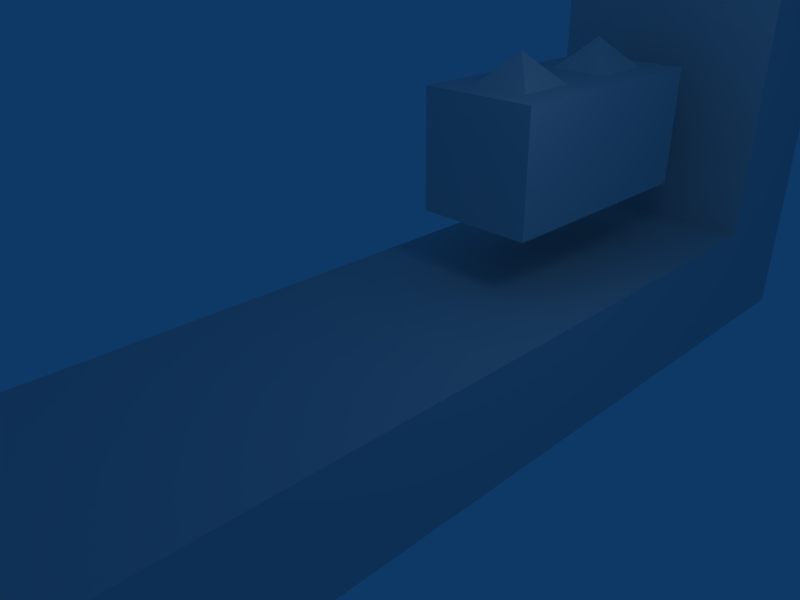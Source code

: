 # Source: basicOrientation2.blend  (saved by Blender 2.47.1; exported with 4.5.12 LTS)
import bpy
from mathutils import Matrix  # noqa: F401  (used for matrix-valued properties, if any)

bpy.ops.wm.read_factory_settings(use_empty=True)
scene = bpy.context.scene
scene.name = 'Scene'

# ---- collections
col_collection_1 = bpy.data.collections.new('Collection 1'); scene.collection.children.link(col_collection_1)
col_collection_11 = bpy.data.collections.new('Collection 11'); scene.collection.children.link(col_collection_11)

# ---- materials (node trees are filled in below, after node groups)
mat_material = bpy.data.materials.new('Material')
mat_material.alpha_threshold = 0.0
mat_material.roughness = 0.5
mat_material.line_color = (0.0, 0.0, 0.0, 1.0)
mat_ground = bpy.data.materials.new('Ground')
mat_ground.alpha_threshold = 0.0
mat_ground.roughness = 0.5
mat_ground.line_color = (0.0, 0.0, 0.0, 1.0)

# ---- material node trees

# ---- world
world_world = bpy.data.worlds.new('World'); scene.world = world_world
world_world.color = (0.05656, 0.2208, 0.4)
world_world.use_sun_shadow = False
world_world.sun_shadow_jitter_overblur = 0.0
world_world.cycles.sampling_method = 'MANUAL'
world_world.cycles.sample_map_resolution = 256

# ---- cameras
cam_camera = bpy.data.cameras.new('Camera')
cam_camera.passepartout_alpha = 0.2
cam_camera.clip_end = 100.0
cam_camera.lens = 35.0
cam_camera.ortho_scale = 7.314
cam_camera.show_passepartout = False
cam_camera.show_safe_areas = True
cam_camera.dof.focus_distance = 0.0
cam_camera.dof.aperture_fstop = 128.0

# ---- lights
light_spot = bpy.data.lights.new('Spot', 'POINT')
light_spot.transmission_factor = 0.0
light_spot.cutoff_distance = 30.0
light_spot.energy = 100.0
light_spot.shadow_buffer_clip_start = 1.001
light_spot.shadow_soft_size = 1.0
light_spot.shadow_maximum_resolution = 0.006
light_spot.use_absolute_resolution = True
light_spot.cycles.use_multiple_importance_sampling = False

# ---- meshes
me_cube = bpy.data.meshes.new('Cube')
me_cube.from_pydata([(1.0, 1.0, -1.0), (1.0, -1.0, -1.0), (-1.0, -1.0, -1.0), (-1.0, 1.0, -1.0), (1.0, 1.0, 1.0), (1.0, -1.0, 1.0), (-1.0, -1.0, 1.0), (-1.0, 1.0, 1.0), (-0.5, 0.5, 1.0), (-0.5, -0.5, 1.0), (0.5, -0.5, 1.0), (0.5, 0.5, 1.0), (5.96e-08, -2.98e-07, 1.5)], [], [(0, 1, 2, 3), (0, 4, 5, 1), (1, 5, 6, 2), (2, 6, 7, 3), (7, 6, 9, 8), (6, 5, 10, 9), (4, 7, 8, 11), (5, 4, 11, 10), (10, 11, 12), (11, 8, 12), (9, 10, 12), (8, 9, 12), (0, 3, 7, 4)])
_uv = me_cube.uv_layers.new(name='UVTex')
_uv.uv.foreach_set('vector', [0.0, 0.0, 1.0, 0.0, 1.0, 1.0, 0.0, 1.0, 0.0, 0.0, 1.0, 0.0, 1.0, 1.0, 0.0, 1.0, 0.0, 0.0, 1.0, 0.0, 1.0, 1.0, 0.0, 1.0, 0.0, 0.0, 1.0, 0.0, 1.0, 1.0, 0.0, 1.0, 0.0, 0.0, 1.0, 0.0, 1.0, 1.0, 0.0, 1.0, 0.0, 0.0, 1.0, 0.0, 1.0, 1.0, 0.0, 1.0, 0.0, 0.0, 1.0, 0.0, 1.0, 1.0, 0.0, 1.0, 0.0, 0.0, 1.0, 0.0, 1.0, 1.0, 0.0, 1.0, 0.0, 0.0, 1.0, 0.0, 1.0, 1.0, 0.0, 0.0, 1.0, 0.0, 1.0, 1.0, 0.0, 0.0, 1.0, 0.0, 1.0, 1.0, 0.0, 0.0, 1.0, 0.0, 1.0, 1.0, 0.0, 0.0, 1.0, 0.0, 1.0, 1.0, 0.0, 1.0])
me_cube.materials.append(mat_material)
me_cube.use_remesh_preserve_volume = False
me_cube.use_remesh_preserve_attributes = False
me_cube.use_mirror_vertex_groups = False
me_cube.update()
me_cube_007 = bpy.data.meshes.new('Cube.007')
me_cube_007.from_pydata([(1.0, 1.0, -1.0), (1.0, -1.0, -1.0), (-1.0, -1.0, -1.0), (-1.0, 1.0, -1.0), (1.0, 1.0, 1.0), (1.0, -1.0, 1.0), (-1.0, -1.0, 1.0), (-1.0, 1.0, 1.0), (-0.5, 0.5, 1.0), (-0.5, -0.5, 1.0), (0.5, -0.5, 1.0), (0.5, 0.5, 1.0), (5.96e-08, -2.98e-07, 1.5)], [], [(0, 1, 2, 3), (0, 4, 5, 1), (1, 5, 6, 2), (2, 6, 7, 3), (7, 6, 9, 8), (6, 5, 10, 9), (4, 7, 8, 11), (5, 4, 11, 10), (10, 11, 12), (11, 8, 12), (9, 10, 12), (8, 9, 12), (0, 3, 7, 4)])
_uv = me_cube_007.uv_layers.new(name='UVTex')
_uv.uv.foreach_set('vector', [0.0, 0.0, 1.0, 0.0, 1.0, 1.0, 0.0, 1.0, 0.0, 0.0, 1.0, 0.0, 1.0, 1.0, 0.0, 1.0, 0.0, 0.0, 1.0, 0.0, 1.0, 1.0, 0.0, 1.0, 0.0, 0.0, 1.0, 0.0, 1.0, 1.0, 0.0, 1.0, 0.0, 0.0, 1.0, 0.0, 1.0, 1.0, 0.0, 1.0, 0.0, 0.0, 1.0, 0.0, 1.0, 1.0, 0.0, 1.0, 0.0, 0.0, 1.0, 0.0, 1.0, 1.0, 0.0, 1.0, 0.0, 0.0, 1.0, 0.0, 1.0, 1.0, 0.0, 1.0, 0.0, 0.0, 1.0, 0.0, 1.0, 1.0, 0.0, 0.0, 1.0, 0.0, 1.0, 1.0, 0.0, 0.0, 1.0, 0.0, 1.0, 1.0, 0.0, 0.0, 1.0, 0.0, 1.0, 1.0, 0.0, 0.0, 1.0, 0.0, 1.0, 1.0, 0.0, 1.0])
me_cube_007.materials.append(mat_material)
me_cube_007.use_remesh_preserve_volume = False
me_cube_007.use_remesh_preserve_attributes = False
me_cube_007.use_mirror_vertex_groups = False
me_cube_007.update()
me_cube_006 = bpy.data.meshes.new('Cube.006')
me_cube_006.from_pydata([(2.0, 7.0, -1.0), (2.0, -7.0, -1.0), (-2.0, -7.0, -1.0), (-2.0, 7.0, -1.0), (2.0, 7.0, 1.0), (2.0, -7.0, 1.0), (-2.0, -7.0, 1.0), (-2.0, 7.0, 1.0), (-2.0, 9.0, -1.0), (-2.0, 9.0, 1.0), (2.0, 9.0, -1.0), (2.0, 9.0, 1.0), (2.0, 9.0, 5.0), (-2.0, 9.0, 5.0), (2.0, 7.0, 5.0), (-2.0, 7.0, 5.0), (2.0, 7.0, 7.0), (-2.0, 7.0, 7.0), (-2.0, 9.0, 7.0), (2.0, 9.0, 7.0), (-2.0, 13.0, 7.0), (2.0, 13.0, 7.0), (2.0, 13.0, 5.0), (-2.0, 13.0, 5.0)], [], [(0, 1, 2, 3), (4, 7, 6, 5), (0, 4, 5, 1), (1, 5, 6, 2), (2, 6, 7, 3), (3, 7, 9, 8), (4, 0, 10, 11), (0, 3, 8, 10), (11, 10, 8, 9), (11, 9, 13, 12), (4, 11, 12, 14), (9, 7, 15, 13), (7, 4, 14, 15), (15, 14, 16, 17), (13, 15, 17, 18), (14, 12, 19, 16), (17, 16, 19, 18), (18, 19, 21, 20), (19, 12, 22, 21), (13, 18, 20, 23), (12, 13, 23, 22), (22, 23, 20, 21)])
me_cube_006.materials.append(mat_ground)
me_cube_006.use_remesh_preserve_volume = False
me_cube_006.use_remesh_preserve_attributes = False
me_cube_006.use_mirror_vertex_groups = False
me_cube_006.update()
me_cube_001 = bpy.data.meshes.new('Cube.001')
me_cube_001.from_pydata([(-5.96e-09, -4.379e-07, 1.0), (0.1, -0.1, 0.8), (0.1, 0.1, 0.8), (-0.1, 0.1, 0.8), (-0.1, -0.1, 0.8), (0.025, -0.025, 0.8), (-0.025, -0.025, 0.8), (-0.025, 0.025, 0.8), (0.025, 0.025, 0.8), (0.025, -0.025, -5.96e-08), (0.025, 0.025, -5.96e-08), (-0.025, 0.025, -5.96e-08), (-0.025, -0.025, -5.96e-08)], [], [(0, 1, 2), (0, 2, 3), (0, 3, 4), (1, 0, 4), (1, 4, 6, 5), (4, 3, 7, 6), (3, 2, 8, 7), (2, 1, 5, 8), (8, 5, 9, 10), (7, 8, 10, 11), (6, 7, 11, 12), (5, 6, 12, 9), (9, 12, 11, 10)])
_uv = me_cube_001.uv_layers.new(name='UVTex')
_uv.uv.foreach_set('vector', [0.0, 0.0, 1.0, 0.0, 1.0, 1.0, 0.0, 0.0, 1.0, 0.0, 1.0, 1.0, 0.0, 0.0, 1.0, 0.0, 1.0, 1.0, 0.0, 0.0, 1.0, 0.0, 1.0, 1.0, 0.0, 0.0, 1.0, 0.0, 1.0, 1.0, 0.0, 1.0, 0.0, 0.0, 1.0, 0.0, 1.0, 1.0, 0.0, 1.0, 0.0, 0.0, 1.0, 0.0, 1.0, 1.0, 0.0, 1.0, 0.0, 0.0, 1.0, 0.0, 1.0, 1.0, 0.0, 1.0, 0.0, 0.0, 1.0, 0.0, 1.0, 1.0, 0.0, 1.0, 0.0, 0.0, 1.0, 0.0, 1.0, 1.0, 0.0, 1.0, 0.0, 0.0, 1.0, 0.0, 1.0, 1.0, 0.0, 1.0, 0.0, 0.0, 1.0, 0.0, 1.0, 1.0, 0.0, 1.0, 0.0, 0.0, 1.0, 0.0, 1.0, 1.0, 0.0, 1.0])
me_cube_001.use_remesh_preserve_volume = False
me_cube_001.use_remesh_preserve_attributes = False
me_cube_001.use_mirror_vertex_groups = False
me_cube_001.update()

# ---- objects
ob_cube_mid = bpy.data.objects.new('Cube_Mid', me_cube)
ob_cube_fore = bpy.data.objects.new('Cube_Fore', me_cube_007)
ob_lamp = bpy.data.objects.new('Lamp', light_spot)
ob_camera = bpy.data.objects.new('Camera', cam_camera)
ob_ground = bpy.data.objects.new('Ground', me_cube_006)
ob_nose = bpy.data.objects.new('Nose', None)
ob_noseraycast = bpy.data.objects.new('NoseRayCast', me_cube_001)

# ---- transforms, parenting, visibility, modifiers, constraints
ob_cube_mid.location = (0.0, 3.0, 2.0)
ob_cube_mid.lock_rotations_4d = False
ob_cube_mid.empty_display_type = 'ARROWS'
ob_cube_mid.color = (0.0, 0.0, 0.0, 1.0)
ob_cube_mid.lineart.crease_threshold = 0.0
ob_cube_fore.parent = ob_nose
ob_cube_fore.matrix_parent_inverse = Matrix(((1.0, 0.0, 0.0, -0.0), (0.0, 1.0, 0.0, -0.0), (0.0, 0.0, 1.0, -2.0), (0.0, 0.0, 0.0, 1.0)))
ob_cube_fore.location = (0.0, 1.0, 3.0)
ob_cube_fore.lock_rotations_4d = False
ob_cube_fore.empty_display_type = 'ARROWS'
ob_cube_fore.color = (0.0, 0.0, 0.0, 1.0)
ob_cube_fore.lineart.crease_threshold = 0.0
ob_lamp.location = (4.076, 1.005, 5.904)
ob_lamp.rotation_euler = (0.6503, 0.05522, 1.866)
ob_lamp.lock_rotations_4d = False
ob_lamp.empty_display_type = 'ARROWS'
ob_lamp.color = (0.0, 0.0, 0.0, 0.0)
ob_lamp.hide_viewport = True
ob_lamp.lineart.crease_threshold = 0.0
ob_camera.location = (7.481, -6.508, 5.344)
ob_camera.rotation_euler = (1.109, 0.01082, 0.8149)
ob_camera.lock_rotations_4d = False
ob_camera.empty_display_type = 'ARROWS'
ob_camera.color = (0.0, 0.0, 0.0, 0.0)
ob_camera.display_type = 'WIRE'
ob_camera.lineart.crease_threshold = 0.0
ob_ground.location = (0.0, 0.0, -1.0)
ob_ground.lock_rotations_4d = False
ob_ground.empty_display_type = 'ARROWS'
ob_ground.color = (0.0, 0.0, 0.0, 1.0)
ob_ground.lineart.crease_threshold = 0.0
ob_nose.parent = ob_cube_mid
ob_nose.location = (0.0, 1.0, -1.0)
ob_nose.lock_rotations_4d = False
ob_nose.empty_display_type = 'ARROWS'
ob_nose.empty_image_offset = (0.0, 0.0)
ob_nose.color = (0.0, 0.0, 0.0, 1.0)
ob_nose.lineart.crease_threshold = 0.0
ob_noseraycast.parent = ob_cube_mid
ob_noseraycast.location = (0.0, 1.0, 0.0)
ob_noseraycast.rotation_euler = (-1.571, -1.367e-16, 1.367e-16)
ob_noseraycast.lock_rotations_4d = False
ob_noseraycast.empty_display_type = 'ARROWS'
ob_noseraycast.color = (0.0, 0.0, 0.0, 1.0)
ob_noseraycast.lineart.crease_threshold = 0.0

# ---- collection membership
col_collection_1.objects.link(ob_cube_mid)
col_collection_1.objects.link(ob_cube_fore)
col_collection_1.objects.link(ob_lamp)
col_collection_1.objects.link(ob_camera)
col_collection_11.objects.link(ob_ground)
col_collection_11.objects.link(ob_nose)
col_collection_11.objects.link(ob_noseraycast)

# ---- scene / render settings (as saved in the file)
scene.camera = ob_camera
scene.frame_start = 1; scene.frame_end = 250; scene.frame_set(1)
scene.render.engine = 'BLENDER_EEVEE_NEXT'
scene.render.image_settings.file_format = 'JPEG'
scene.render.image_settings.color_mode = 'RGB'
scene.render.image_settings.compression = 90
scene.render.resolution_x = 800
scene.render.resolution_y = 600
scene.render.pixel_aspect_x = 100.0
scene.render.pixel_aspect_y = 100.0
scene.render.fps = 25
scene.render.dither_intensity = 0.0
scene.render.use_compositing = False
scene.render.use_sequencer = False
scene.render.bake_margin = 2
scene.render.bake_bias = 0.0
scene.render.use_stamp_time = False
scene.render.use_stamp_date = False
scene.render.use_stamp_frame = False
scene.render.use_stamp_camera = False
scene.render.use_stamp_scene = False
scene.render.use_stamp_filename = False
scene.render.use_stamp_render_time = False
scene.render.stamp_font_size = 0
scene.cycles.use_denoising = False
scene.cycles.samples = 10
scene.cycles.sampling_pattern = 'TABULATED_SOBOL'
scene.cycles.light_sampling_threshold = 0.0
scene.cycles.use_adaptive_sampling = False
scene.cycles.use_light_tree = False
scene.cycles.blur_glossy = 0.0
scene.cycles.volume_bounces = 1
scene.cycles.pixel_filter_type = 'GAUSSIAN'
scene.cycles.sample_clamp_indirect = 0.0
scene.view_settings.view_transform = 'Raw'
bpy.context.view_layer.update()
